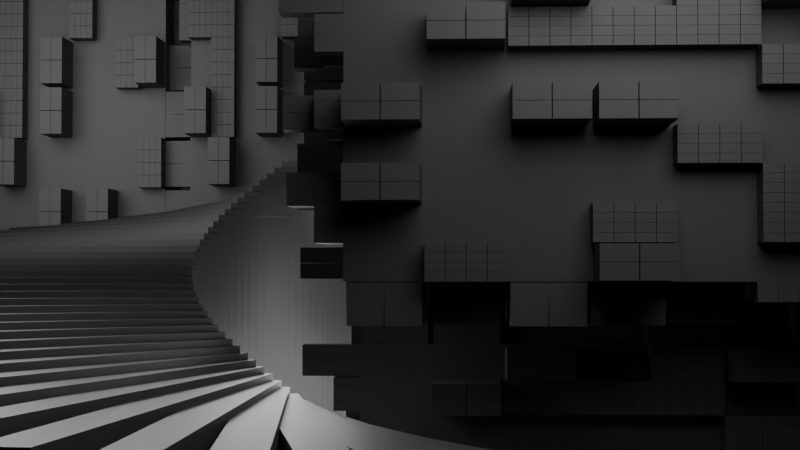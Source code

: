 # Source: 004spiral.blend  (saved by Blender 3.4.6; exported with 4.5.12 LTS)
import bpy
from mathutils import Matrix  # noqa: F401  (used for matrix-valued properties, if any)

bpy.ops.wm.read_factory_settings(use_empty=True)
scene = bpy.context.scene
scene.name = 'Scene'

# ---- collections
col_collection = bpy.data.collections.new('Collection'); scene.collection.children.link(col_collection)
col_export = bpy.data.collections.new('Export'); scene.collection.children.link(col_export)

# ---- materials (node trees are filled in below, after node groups)
mat_material = bpy.data.materials.new('Material')
mat_material.alpha_threshold = 0.0
mat_material.roughness = 0.5
mat_material.line_color = (0.0, 0.0, 0.0, 1.0)

# ---- node groups
ng_geometry_nodes = bpy.data.node_groups.new('Geometry Nodes', 'GeometryNodeTree')
_s = ng_geometry_nodes.interface.new_socket(name='Geometry', in_out='OUTPUT', socket_type='NodeSocketGeometry')
_s = ng_geometry_nodes.interface.new_socket(name='Geometry', in_out='INPUT', socket_type='NodeSocketGeometry')
ng_geometry_nodes.is_modifier = True
_N = ng_geometry_nodes.nodes; _L = ng_geometry_nodes.links
n0 = _N.new('GeometryNodeStoreNamedAttribute'); n0.name = 'Store Named Attribute'; n0.location = (-738, -51)
n0.data_type = 'FLOAT_VECTOR'
n0.domain = 'CORNER'
n0.inputs[2].default_value = 'uv_map'
n1 = _N.new('NodeGroupInput'); n1.name = 'Group Input'; n1.location = (-1048, 327)
n2 = _N.new('GeometryNodeTransform'); n2.name = 'Transform'; n2.location = (-469, 25)
n2.inputs[1].default_value = (0.0, 4.82, 0.0)
n2.inputs[3].default_value = (1.0, 1.0, -0.08)
n3 = _N.new('GeometryNodeResampleCurve'); n3.name = 'Resample Curve'; n3.location = (-326, 219)
n3.keep_last_segment = False
n3.inputs[2].default_value = 52
n3.inputs[3].default_value = 0.32
n4 = _N.new('NodeGroupOutput'); n4.name = 'Group Output'; n4.location = (2557, 198)
n5 = _N.new('GeometryNodeCurveSpiral'); n5.name = 'Spiral'; n5.location = (-649, 250)
n5.inputs[0].default_value = 64
n5.inputs[1].default_value = 6.0
n5.inputs[2].default_value = 6.0
n5.inputs[3].default_value = 6.0
n5.inputs[4].default_value = 73.12
n6 = _N.new('FunctionNodeAlignEulerToVector'); n6.name = 'Align Euler to Vector'; n6.location = (-275, -148)
n6.pivot_axis = 'Z'
n7 = _N.new('GeometryNodeInstanceOnPoints'); n7.name = 'Instance on Points'; n7.location = (-20, 159)
n8 = _N.new('GeometryNodeExtrudeMesh'); n8.name = 'Extrude Mesh.001'; n8.location = (1055, 10)
n8.inputs[3].default_value = 1.58
n9 = _N.new('GeometryNodeExtrudeMesh'); n9.name = 'Extrude Mesh'; n9.location = (614, -197)
n9.inputs[3].default_value = 4.24
n10 = _N.new('GeometryNodeScaleElements'); n10.name = 'Scale Elements.001'; n10.location = (1275, 84)
n10.inputs[2].default_value = 0.53
n11 = _N.new('GeometryNodeScaleElements'); n11.name = 'Scale Elements'; n11.location = (851, -78)
n11.inputs[2].default_value = 3.15
n12 = _N.new('GeometryNodeMeshCube'); n12.name = 'Cube'; n12.location = (-763, -51)
n12.inputs[0].default_value = (1.09, 16.96, 112.4)
n13 = _N.new('GeometryNodeMeshCircle'); n13.name = 'Mesh Circle'; n13.location = (154, 43)
n13.fill_type = 'NGON'
n13.inputs[0].default_value = 128
n13.inputs[1].default_value = 0.66
n14 = _N.new('GeometryNodeInputTangent'); n14.name = 'Curve Tangent'; n14.location = (-591, -391)
n15 = _N.new('GeometryNodeSetMaterial'); n15.name = 'Set Material'; n15.location = (1500, 112)
n15.inputs[2].default_value = mat_material
n16 = _N.new('GeometryNodeJoinGeometry'); n16.name = 'Join Geometry'; n16.location = (2167, 216)
n17 = _N.new('GeometryNodeJoinGeometry'); n17.name = 'Join Geometry.001'; n17.location = (1508, 365)
n18 = _N.new('GeometryNodeSetMaterial'); n18.name = 'Set Material.001'; n18.location = (1726, 393)
n18.inputs[2].default_value = mat_material
_L.new(n6.outputs[0], n7.inputs[5])
_L.new(n2.outputs[0], n7.inputs[2])
_L.new(n14.outputs[0], n6.inputs[2])
_L.new(n13.outputs[0], n9.inputs[0])
_L.new(n0.outputs[0], n2.inputs[0])
_L.new(n5.outputs[0], n7.inputs[0])
_L.new(n18.outputs[0], n16.inputs[0])
_L.new(n9.outputs[0], n11.inputs[0])
_L.new(n9.outputs[1], n11.inputs[1])
_L.new(n11.outputs[0], n8.inputs[0])
_L.new(n9.outputs[1], n8.inputs[1])
_L.new(n8.outputs[0], n10.inputs[0])
_L.new(n8.outputs[1], n10.inputs[1])
_L.new(n16.outputs[0], n4.inputs[0])
_L.new(n10.outputs[0], n15.inputs[0])
_L.new(n13.outputs[0], n17.inputs[0])
_L.new(n7.outputs[0], n17.inputs[0])
_L.new(n17.outputs[0], n18.inputs[0])
_L.new(n12.outputs[0], n0.inputs[0])
_L.new(n12.outputs[1], n0.inputs[3])
n4.is_active_output = True
ng_geometry_nodes_001 = bpy.data.node_groups.new('Geometry Nodes.001', 'GeometryNodeTree')
_s = ng_geometry_nodes_001.interface.new_socket(name='Geometry', in_out='OUTPUT', socket_type='NodeSocketGeometry')
_s = ng_geometry_nodes_001.interface.new_socket(name='Geometry', in_out='INPUT', socket_type='NodeSocketGeometry')
ng_geometry_nodes_001.is_modifier = True
_N = ng_geometry_nodes_001.nodes; _L = ng_geometry_nodes_001.links
n0 = _N.new('GeometryNodeDeleteGeometry'); n0.name = 'Delete Geometry'; n0.location = (46, 58)
n0.domain = 'FACE'
n1 = _N.new('FunctionNodeRandomValue'); n1.name = 'Random Value'; n1.location = (-293, -141)
n1.data_type = 'BOOLEAN'
n1.inputs[6].default_value = 0.5168
n2 = _N.new('FunctionNodeRandomValue'); n2.name = 'Random Value.001'; n2.location = (203, -173)
n2.data_type = 'BOOLEAN'
n2.inputs[6].default_value = 0.5168
n3 = _N.new('GeometryNodeDeleteGeometry'); n3.name = 'Delete Geometry.001'; n3.location = (487, 15)
n3.domain = 'FACE'
n4 = _N.new('GeometryNodeDeleteGeometry'); n4.name = 'Delete Geometry.002'; n4.location = (680, 302)
n4.domain = 'FACE'
n5 = _N.new('FunctionNodeBooleanMath'); n5.name = 'Boolean Math'; n5.location = (483, 158)
n5.operation = 'NOT'
n6 = _N.new('GeometryNodeSplitEdges'); n6.name = 'Split Edges'; n6.location = (250, 53)
n7 = _N.new('GeometryNodeScaleElements'); n7.name = 'Scale Elements'; n7.location = (873, 293)
n7.inputs[2].default_value = 0.93
n8 = _N.new('GeometryNodeSplitEdges'); n8.name = 'Split Edges.001'; n8.location = (690, 13)
n9 = _N.new('GeometryNodeSubdivideMesh'); n9.name = 'Subdivide Mesh'; n9.location = (-174, 45)
n9.inputs[1].default_value = 3
n10 = _N.new('GeometryNodeExtrudeMesh'); n10.name = 'Extrude Mesh'; n10.location = (1294, -45)
n10.inputs[3].default_value = 0.09
n11 = _N.new('GeometryNodeFlipFaces'); n11.name = 'Flip Faces'; n11.location = (1130, -75)
n12 = _N.new('GeometryNodeFlipFaces'); n12.name = 'Flip Faces.001'; n12.location = (1312, 178)
n13 = _N.new('GeometryNodeExtrudeMesh'); n13.name = 'Extrude Mesh.001'; n13.location = (1540, 238)
n13.inputs[3].default_value = 0.2
n14 = _N.new('GeometryNodeScaleElements'); n14.name = 'Scale Elements.001'; n14.location = (1514, 8)
n14.inputs[2].default_value = 0.97
n15 = _N.new('NodeGroupInput'); n15.name = 'Group Input'; n15.location = (-419, 46)
n16 = _N.new('GeometryNodeJoinGeometry'); n16.name = 'Join Geometry'; n16.location = (2289, 40)
n17 = _N.new('NodeGroupInput'); n17.name = 'Group Input.001'; n17.location = (1838, -92)
n18 = _N.new('GeometryNodeSetMaterial'); n18.name = 'Set Material'; n18.location = (2535, 97)
n18.inputs[2].default_value = mat_material
n19 = _N.new('GeometryNodeSubdivideMesh'); n19.name = 'Subdivide Mesh.001'; n19.location = (910, -33)
n19.inputs[1].default_value = 2
n20 = _N.new('GeometryNodeSubdivideMesh'); n20.name = 'Subdivide Mesh.002'; n20.location = (1093, 195)
n21 = _N.new('GeometryNodeScaleElements'); n21.name = 'Scale Elements.002'; n21.location = (1778, 254)
n21.inputs[2].default_value = 0.97
n22 = _N.new('NodeGroupOutput'); n22.name = 'Group Output'; n22.location = (2867, 82)
_L.new(n15.outputs[0], n9.inputs[0])
_L.new(n9.outputs[0], n0.inputs[0])
_L.new(n1.outputs[3], n0.inputs[1])
_L.new(n0.outputs[0], n6.inputs[0])
_L.new(n6.outputs[0], n3.inputs[0])
_L.new(n2.outputs[3], n3.inputs[1])
_L.new(n2.outputs[3], n5.inputs[0])
_L.new(n5.outputs[0], n4.inputs[1])
_L.new(n6.outputs[0], n4.inputs[0])
_L.new(n4.outputs[0], n7.inputs[0])
_L.new(n21.outputs[0], n16.inputs[0])
_L.new(n18.outputs[0], n22.inputs[0])
_L.new(n14.outputs[0], n16.inputs[0])
_L.new(n3.outputs[0], n8.inputs[0])
_L.new(n11.outputs[0], n10.inputs[0])
_L.new(n19.outputs[0], n11.inputs[0])
_L.new(n10.outputs[0], n14.inputs[0])
_L.new(n10.outputs[1], n14.inputs[1])
_L.new(n8.outputs[0], n19.inputs[0])
_L.new(n12.outputs[0], n13.inputs[0])
_L.new(n20.outputs[0], n12.inputs[0])
_L.new(n13.outputs[0], n21.inputs[0])
_L.new(n13.outputs[1], n21.inputs[1])
_L.new(n17.outputs[0], n16.inputs[0])
_L.new(n16.outputs[0], n18.inputs[0])
_L.new(n7.outputs[0], n20.inputs[0])
n22.is_active_output = True

# ---- material node trees
mat_material.use_nodes = True; mat_material.node_tree.nodes.clear()
_N = mat_material.node_tree.nodes; _L = mat_material.node_tree.links
n0 = _N.new('ShaderNodeOutputMaterial'); n0.name = 'Material Output'; n0.location = (300, 300)
n1 = _N.new('ShaderNodeBsdfPrincipled'); n1.name = 'Principled BSDF'; n1.location = (10, 300)
n1.distribution = 'GGX'
n1.subsurface_method = 'RANDOM_WALK_SKIN'
n1.inputs[0].default_value = (0.01885, 0.01885, 0.01885, 1.0)
n1.inputs[3].default_value = 1.45
n1.inputs[27].default_value = (0.0, 0.0, 0.0, 1.0)
n1.inputs[28].default_value = 1.0
_L.new(n1.outputs[0], n0.inputs[0])
n0.is_active_output = True

# ---- world
world_world = bpy.data.worlds.new('World'); scene.world = world_world
world_world.use_nodes = True; world_world.node_tree.nodes.clear()
_N = world_world.node_tree.nodes; _L = world_world.node_tree.links
n0 = _N.new('ShaderNodeOutputWorld'); n0.name = 'World Output'; n0.location = (300, 300)
n1 = _N.new('ShaderNodeBackground'); n1.name = 'Background'; n1.location = (10, 300)
n1.inputs[0].default_value = (0.0, 0.0, 0.0, 1.0)
_L.new(n1.outputs[0], n0.inputs[0])
n0.is_active_output = True
world_world.color = (0.05088, 0.05088, 0.05088)
world_world.use_sun_shadow = False
world_world.sun_shadow_jitter_overblur = 0.0

# ---- cameras
cam_camera = bpy.data.cameras.new('Camera')
cam_camera.clip_end = 100.0
cam_camera.lens = 180.0
cam_camera.sensor_width = 100.0
cam_camera.ortho_scale = 7.314

# ---- lights
light_point = bpy.data.lights.new('Point', 'POINT')
light_point.transmission_factor = 0.0
light_point.energy = 1e+04
light_point.shadow_soft_size = 8.0
light_point.shadow_maximum_resolution = 0.006
light_point.use_absolute_resolution = True
light_point_001 = bpy.data.lights.new('Point.001', 'POINT')
light_point_001.transmission_factor = 0.0
light_point_001.energy = 1e+04
light_point_001.shadow_soft_size = 8.0
light_point_001.shadow_maximum_resolution = 0.006
light_point_001.use_absolute_resolution = True
light_point_002 = bpy.data.lights.new('Point.002', 'POINT')
light_point_002.transmission_factor = 0.0
light_point_002.energy = 1e+04
light_point_002.shadow_soft_size = 8.0
light_point_002.shadow_maximum_resolution = 0.006
light_point_002.use_absolute_resolution = True

# ---- meshes
me_cube = bpy.data.meshes.new('Cube')
me_cube.from_pydata([(1.0, 1.0, 1.0), (1.0, 1.0, -1.0), (1.0, -1.0, 1.0), (1.0, -1.0, -1.0), (-1.0, 1.0, 1.0), (-1.0, 1.0, -1.0), (-1.0, -1.0, 1.0), (-1.0, -1.0, -1.0)], [], [(0, 4, 6, 2), (3, 2, 6, 7), (7, 6, 4, 5), (5, 1, 3, 7), (1, 0, 2, 3), (5, 4, 0, 1)])
_uv = me_cube.uv_layers.new(name='UVMap')
_uv.uv.foreach_set('vector', [0.625, 0.5, 0.875, 0.5, 0.875, 0.75, 0.625, 0.75, 0.375, 0.75, 0.625, 0.75, 0.625, 1.0, 0.375, 1.0, 0.375, 0.0, 0.625, 0.0, 0.625, 0.25, 0.375, 0.25, 0.125, 0.5, 0.375, 0.5, 0.375, 0.75, 0.125, 0.75, 0.375, 0.5, 0.625, 0.5, 0.625, 0.75, 0.375, 0.75, 0.375, 0.25, 0.625, 0.25, 0.625, 0.5, 0.375, 0.5])
me_cube.materials.append(mat_material)
me_cube.use_mirror_vertex_groups = False
me_cube.update()
me_plane = bpy.data.meshes.new('Plane')
me_plane.from_pydata([(-1.0, -1.0, 0.0), (1.0, -1.0, 0.0), (-1.0, 1.0, 0.0), (1.0, 1.0, 0.0)], [], [(0, 1, 3, 2)])
_uv = me_plane.uv_layers.new(name='UVMap')
_uv.uv.foreach_set('vector', [0.0, 0.0, 1.0, 0.0, 1.0, 1.0, 0.0, 1.0])
me_plane.materials.append(mat_material)
me_plane.update()
me_plane_001 = bpy.data.meshes.new('Plane.001')
me_plane_001.from_pydata([(-1.0, -1.0, 0.0), (1.0, -1.0, 0.0), (-1.0, 1.0, 0.0), (1.0, 1.0, 0.0)], [], [(0, 1, 3, 2)])
_uv = me_plane_001.uv_layers.new(name='UVMap')
_uv.uv.foreach_set('vector', [0.0, 0.0, 1.0, 0.0, 1.0, 1.0, 0.0, 1.0])
me_plane_001.update()
me_plane_002 = bpy.data.meshes.new('Plane.002')
me_plane_002.from_pydata([(-1.0, -1.026, 7.758e-10), (1.0, -1.026, 7.758e-10), (-1.0, 0.3617, 1.887e-08), (1.0, 0.3617, 1.887e-08), (-1.0, 0.3617, -0.7778), (-1.0, -1.026, -0.7778), (1.0, -1.026, -0.7778), (1.0, 0.3617, -0.7778)], [], [(0, 2, 3, 1), (5, 6, 7, 4), (3, 2, 4, 7), (0, 1, 6, 5), (1, 3, 7, 6), (2, 0, 5, 4)])
_uv = me_plane_002.uv_layers.new(name='UVMap')
_uv.uv.foreach_set('vector', [0.0, 0.0, 0.0, 1.0, 1.0, 1.0, 1.0, 0.0, 0.0, 0.0, 1.0, 0.0, 1.0, 1.0, 0.0, 1.0, 1.0, 1.0, 0.0, 1.0, 0.0, 1.0, 1.0, 1.0, 0.0, 0.0, 1.0, 0.0, 1.0, 0.0, 0.0, 0.0, 1.0, 0.0, 1.0, 1.0, 1.0, 1.0, 1.0, 0.0, 0.0, 1.0, 0.0, 0.0, 0.0, 0.0, 0.0, 1.0])
me_plane_002.update()
me_plane_003 = bpy.data.meshes.new('Plane.003')
me_plane_003.from_pydata([(-1.0, -1.026, 7.758e-10), (1.0, -1.026, 7.758e-10), (-1.0, 0.3617, 1.887e-08), (1.0, 0.3617, 1.887e-08), (-1.0, 0.3617, -0.7778), (-1.0, -1.026, -0.7778), (1.0, -1.026, -0.7778), (1.0, 0.3617, -0.7778)], [], [(0, 2, 3, 1), (5, 6, 7, 4), (3, 2, 4, 7), (0, 1, 6, 5), (1, 3, 7, 6), (2, 0, 5, 4)])
_uv = me_plane_003.uv_layers.new(name='UVMap')
_uv.uv.foreach_set('vector', [0.0, 0.0, 0.0, 1.0, 1.0, 1.0, 1.0, 0.0, 0.0, 0.0, 1.0, 0.0, 1.0, 1.0, 0.0, 1.0, 1.0, 1.0, 0.0, 1.0, 0.0, 1.0, 1.0, 1.0, 0.0, 0.0, 1.0, 0.0, 1.0, 0.0, 0.0, 0.0, 1.0, 0.0, 1.0, 1.0, 1.0, 1.0, 1.0, 0.0, 0.0, 1.0, 0.0, 0.0, 0.0, 0.0, 0.0, 1.0])
me_plane_003.update()
me_plane_004 = bpy.data.meshes.new('Plane.004')
me_plane_004.from_pydata([(-1.0, -1.026, 7.758e-10), (1.0, -1.026, 7.758e-10), (-1.0, 0.3617, 1.887e-08), (1.0, 0.3617, 1.887e-08), (-1.0, 0.3617, -0.7778), (-1.0, -1.026, -0.7778), (1.0, -1.026, -0.7778), (1.0, 0.3617, -0.7778)], [], [(0, 2, 3, 1), (5, 6, 7, 4), (3, 2, 4, 7), (0, 1, 6, 5), (1, 3, 7, 6), (2, 0, 5, 4)])
_uv = me_plane_004.uv_layers.new(name='UVMap')
_uv.uv.foreach_set('vector', [0.0, 0.0, 0.0, 1.0, 1.0, 1.0, 1.0, 0.0, 0.0, 0.0, 1.0, 0.0, 1.0, 1.0, 0.0, 1.0, 1.0, 1.0, 0.0, 1.0, 0.0, 1.0, 1.0, 1.0, 0.0, 0.0, 1.0, 0.0, 1.0, 0.0, 0.0, 0.0, 1.0, 0.0, 1.0, 1.0, 1.0, 1.0, 1.0, 0.0, 0.0, 1.0, 0.0, 0.0, 0.0, 0.0, 0.0, 1.0])
me_plane_004.update()
me_plane_005 = bpy.data.meshes.new('Plane.005')
me_plane_005.from_pydata([(-1.0, -1.026, 7.758e-10), (1.0, -1.026, 7.758e-10), (-1.0, 0.3617, 1.887e-08), (1.0, 0.3617, 1.887e-08), (-1.0, 0.3617, -0.7778), (-1.0, -1.026, -0.7778), (1.0, -1.026, -0.7778), (1.0, 0.3617, -0.7778)], [], [(0, 2, 3, 1), (5, 6, 7, 4), (3, 2, 4, 7), (0, 1, 6, 5), (1, 3, 7, 6), (2, 0, 5, 4)])
_uv = me_plane_005.uv_layers.new(name='UVMap')
_uv.uv.foreach_set('vector', [0.0, 0.0, 0.0, 1.0, 1.0, 1.0, 1.0, 0.0, 0.0, 0.0, 1.0, 0.0, 1.0, 1.0, 0.0, 1.0, 1.0, 1.0, 0.0, 1.0, 0.0, 1.0, 1.0, 1.0, 0.0, 0.0, 1.0, 0.0, 1.0, 0.0, 0.0, 0.0, 1.0, 0.0, 1.0, 1.0, 1.0, 1.0, 1.0, 0.0, 0.0, 1.0, 0.0, 0.0, 0.0, 0.0, 0.0, 1.0])
me_plane_005.update()

# ---- objects
ob_cube = bpy.data.objects.new('Cube', me_cube)
ob_camera = bpy.data.objects.new('Camera', cam_camera)
ob_plane = bpy.data.objects.new('Plane', me_plane)
ob_point = bpy.data.objects.new('Point', light_point)
ob_point_001 = bpy.data.objects.new('Point.001', light_point_001)
ob_plane_001 = bpy.data.objects.new('Plane.001', me_plane_001)
ob_plane_002 = bpy.data.objects.new('Plane.002', me_plane_002)
ob_point_002 = bpy.data.objects.new('Point.002', light_point_002)
ob_plane_003 = bpy.data.objects.new('Plane.003', me_plane_003)
ob_plane_004 = bpy.data.objects.new('Plane.004', me_plane_004)
ob_plane_005 = bpy.data.objects.new('Plane.005', me_plane_005)

# ---- transforms, parenting, visibility, modifiers, constraints
ob_cube.location = (0.0, 0.0, 4.421)
ob_cube.lock_rotations_4d = False
ob_cube.empty_display_type = 'ARROWS'
ob_cube.lineart.crease_threshold = 0.0
_m = ob_cube.modifiers.new('SpiralTangent', 'NODES')
_m.node_group = ng_geometry_nodes
ob_camera.location = (5.758, 42.45, 5.989)
ob_camera.rotation_euler = (1.602, -3.142, -3.189)
ob_camera.lock_rotations_4d = False
ob_camera.empty_display_type = 'ARROWS'
ob_camera.color = (0.0, 0.0, 0.0, 0.0)
ob_camera.display_type = 'WIRE'
ob_camera.lineart.crease_threshold = 0.0
ob_plane.location = (0.0, 0.0, -4.521)
ob_plane.scale = (51.54, 51.54, 51.54)
ob_plane.hide_render = True
ob_point.location = (0.0, 0.0, 10.04)
ob_point_001.location = (11.18, 17.89, -6.219)
ob_plane_001.location = (10.86, 2.322, 4.26)
ob_plane_001.rotation_euler = (1.571, -0.0, 0.0)
ob_plane_001.scale = (8.248, 5.577, 8.248)
ob_plane_001.hide_render = True
ob_plane_002.location = (10.86, -0.08971, 4.26)
ob_plane_002.rotation_euler = (1.571, -0.0, 0.0)
ob_plane_002.scale = (8.248, 5.577, 8.248)
_m = ob_plane_002.modifiers.new('GeometryNodes', 'NODES')
_m.node_group = ng_geometry_nodes_001
ob_point_002.location = (-12.55, -0.07411, -2.748)
ob_plane_003.location = (-8.87, -23.26, -3.58)
ob_plane_003.rotation_euler = (1.571, 1.571, 0.0)
ob_plane_003.scale = (8.248, 5.577, 8.248)
_m = ob_plane_003.modifiers.new('GeometryNodes', 'NODES')
_m.node_group = ng_geometry_nodes_001
ob_plane_004.location = (-0.05492, -23.26, -3.58)
ob_plane_004.rotation_euler = (1.571, 1.571, 0.0)
ob_plane_004.scale = (8.248, 5.577, 8.248)
_m = ob_plane_004.modifiers.new('GeometryNodes', 'NODES')
_m.node_group = ng_geometry_nodes_001
ob_plane_005.location = (10.86, -5.487, 13.84)
ob_plane_005.rotation_euler = (1.571, -0.0, 0.0)
ob_plane_005.scale = (8.248, 5.577, 8.248)
_m = ob_plane_005.modifiers.new('GeometryNodes', 'NODES')
_m.node_group = ng_geometry_nodes_001

# ---- collection membership
col_collection.objects.link(ob_cube)
col_collection.objects.link(ob_camera)
col_collection.objects.link(ob_plane)
col_collection.objects.link(ob_point)
col_collection.objects.link(ob_point_001)
col_collection.objects.link(ob_plane_001)
col_collection.objects.link(ob_plane_002)
col_collection.objects.link(ob_point_002)
col_collection.objects.link(ob_plane_003)
col_collection.objects.link(ob_plane_004)
col_collection.objects.link(ob_plane_005)

# ---- scene / render settings (as saved in the file)
scene.camera = ob_camera
scene.frame_start = 1; scene.frame_end = 250; scene.frame_set(1)
scene.render.engine = 'CYCLES'
scene.render.use_freestyle = True
scene.render.line_thickness = 0.1
scene.cycles.use_denoising = False
scene.cycles.sampling_pattern = 'TABULATED_SOBOL'
scene.cycles.use_light_tree = False
scene.view_settings.view_transform = 'Filmic'
bpy.context.view_layer.update()
